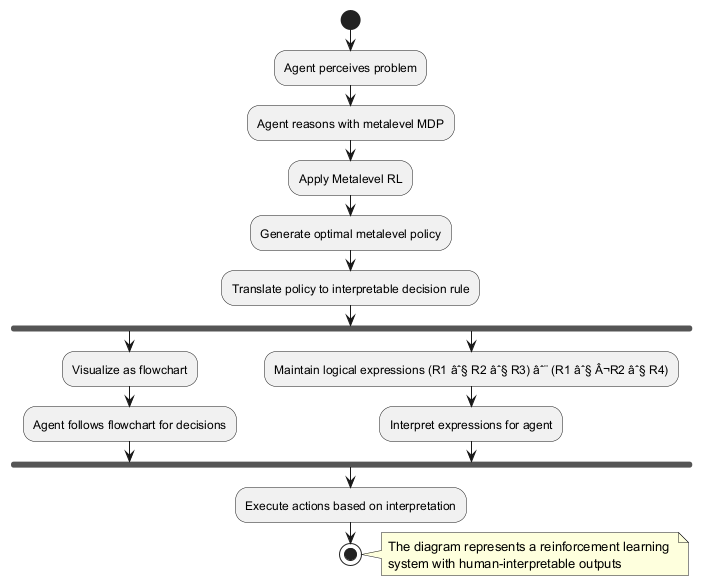

The diagram above was rendered by PlantUML. Its source (embedded in the PNG):
@startuml
start
:Agent perceives problem;
:Agent reasons with metalevel MDP;
:Apply Metalevel RL;
:Generate optimal metalevel policy;
:Translate policy to interpretable decision rule;
fork
  :Visualize as flowchart;
  :Agent follows flowchart for decisions;
fork again
  :Maintain logical expressions (R1 âˆ§ R2 âˆ§ R3) âˆ¨ (R1 âˆ§ Â¬R2 âˆ§ R4);
  :Interpret expressions for agent;
end fork
:Execute actions based on interpretation;
stop

note right
  The diagram represents a reinforcement learning 
  system with human-interpretable outputs
end note
@enduml